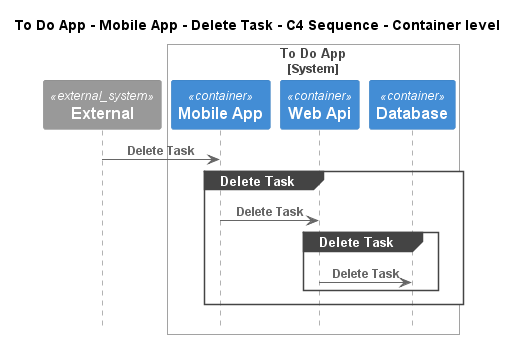

The diagram above was rendered by PlantUML. Its source (embedded in the PNG):
@startuml
!pragma layout smetana
!include ..\..\..\..\..\..\.c4s\C4_Sequence.puml

title To Do App - Mobile App - Delete Task - C4 Sequence - Container level

System_Ext(C4InterFlow.SoftwareSystems.ExternalSystem, "External", "")

System_Boundary(ToDoAppExample.SoftwareSystems.ToDoApp, "To Do App")
    Container(ToDoAppExample.SoftwareSystems.ToDoApp.Containers.MobileApp, "Mobile App", "", "")
    Container(ToDoAppExample.SoftwareSystems.ToDoApp.Containers.WebApi, "Web Api", "", "")
    Container(ToDoAppExample.SoftwareSystems.ToDoApp.Containers.Database, "Database", "", "")
Boundary_End()

Rel(C4InterFlow.SoftwareSystems.ExternalSystem, ToDoAppExample.SoftwareSystems.ToDoApp.Containers.MobileApp, "Delete Task")
group Delete Task
Rel(ToDoAppExample.SoftwareSystems.ToDoApp.Containers.MobileApp, ToDoAppExample.SoftwareSystems.ToDoApp.Containers.WebApi, "Delete Task")
group Delete Task
Rel(ToDoAppExample.SoftwareSystems.ToDoApp.Containers.WebApi, ToDoAppExample.SoftwareSystems.ToDoApp.Containers.Database, "Delete Task")
end
end


@enduml